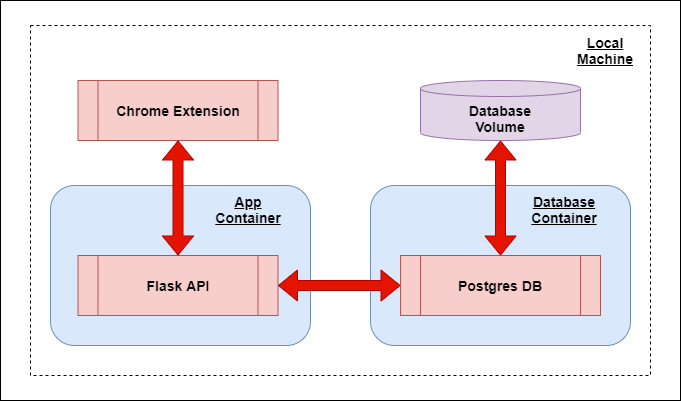

The diagram above was exported from draw.io. Its source (the exported page's mxGraphModel, read from the mxfile embedded in the PNG):
<mxGraphModel dx="868" dy="450" grid="1" gridSize="10" guides="1" tooltips="1" connect="1" arrows="1" fold="1" page="1" pageScale="1" pageWidth="850" pageHeight="1100" math="0" shadow="0">
  <root>
    <mxCell id="0" />
    <mxCell id="1" parent="0" />
    <mxCell id="3igTVD1PbmvbtSAJVtZN-1" value="" style="rounded=0;whiteSpace=wrap;html=1;" parent="1" vertex="1">
      <mxGeometry x="80" y="80" width="680" height="400" as="geometry" />
    </mxCell>
    <mxCell id="UERvnVh9AcaYF68EZ_A0-9" value="" style="rounded=0;whiteSpace=wrap;html=1;dashed=1;" parent="1" vertex="1">
      <mxGeometry x="110" y="105" width="620" height="350" as="geometry" />
    </mxCell>
    <mxCell id="UERvnVh9AcaYF68EZ_A0-1" value="" style="rounded=1;whiteSpace=wrap;html=1;fillColor=#dae8fc;strokeColor=#6c8ebf;" parent="1" vertex="1">
      <mxGeometry x="130" y="265" width="260" height="160" as="geometry" />
    </mxCell>
    <mxCell id="UERvnVh9AcaYF68EZ_A0-2" value="" style="rounded=1;whiteSpace=wrap;html=1;fillColor=#dae8fc;strokeColor=#6c8ebf;" parent="1" vertex="1">
      <mxGeometry x="450" y="265" width="260" height="160" as="geometry" />
    </mxCell>
    <mxCell id="UERvnVh9AcaYF68EZ_A0-3" value="Database Container" style="rounded=0;whiteSpace=wrap;html=1;strokeColor=none;fontSize=14;fontStyle=5;fillColor=none;" parent="1" vertex="1">
      <mxGeometry x="610" y="269" width="68" height="40" as="geometry" />
    </mxCell>
    <mxCell id="UERvnVh9AcaYF68EZ_A0-4" value="App Container" style="rounded=0;whiteSpace=wrap;html=1;fontSize=14;fontStyle=5;fillColor=none;strokeColor=none;" parent="1" vertex="1">
      <mxGeometry x="297.5" y="269" width="60" height="40" as="geometry" />
    </mxCell>
    <mxCell id="UERvnVh9AcaYF68EZ_A0-10" value="Chrome Extension" style="shape=process;whiteSpace=wrap;html=1;backgroundOutline=1;strokeColor=#b85450;fontStyle=1;fontSize=14;fillColor=#f8cecc;" parent="1" vertex="1">
      <mxGeometry x="157.5" y="160" width="200" height="60" as="geometry" />
    </mxCell>
    <mxCell id="UERvnVh9AcaYF68EZ_A0-11" value="Flask API" style="shape=process;whiteSpace=wrap;html=1;backgroundOutline=1;strokeColor=#b85450;fontSize=14;fontStyle=1;fillColor=#f8cecc;" parent="1" vertex="1">
      <mxGeometry x="157.5" y="335" width="200" height="60" as="geometry" />
    </mxCell>
    <mxCell id="UERvnVh9AcaYF68EZ_A0-12" value="Postgres DB" style="shape=process;whiteSpace=wrap;html=1;backgroundOutline=1;strokeColor=#b85450;fontSize=14;fontStyle=1;fillColor=#f8cecc;" parent="1" vertex="1">
      <mxGeometry x="480" y="335" width="200" height="60" as="geometry" />
    </mxCell>
    <mxCell id="UERvnVh9AcaYF68EZ_A0-13" value="Local Machine" style="rounded=0;whiteSpace=wrap;html=1;fontSize=14;fontStyle=5;fillColor=none;strokeColor=none;" parent="1" vertex="1">
      <mxGeometry x="644" y="110" width="82" height="40" as="geometry" />
    </mxCell>
    <mxCell id="UERvnVh9AcaYF68EZ_A0-15" value="" style="shape=flexArrow;endArrow=classic;startArrow=classic;html=1;entryX=0.5;entryY=1;entryDx=0;entryDy=0;exitX=0.5;exitY=0;exitDx=0;exitDy=0;fillColor=#e51400;strokeColor=#B20000;" parent="1" source="UERvnVh9AcaYF68EZ_A0-11" target="UERvnVh9AcaYF68EZ_A0-10" edge="1">
      <mxGeometry width="50" height="50" relative="1" as="geometry">
        <mxPoint x="400" y="255" as="sourcePoint" />
        <mxPoint x="450" y="205" as="targetPoint" />
      </mxGeometry>
    </mxCell>
    <mxCell id="UERvnVh9AcaYF68EZ_A0-16" value="" style="shape=flexArrow;endArrow=classic;startArrow=classic;html=1;exitX=1;exitY=0.5;exitDx=0;exitDy=0;entryX=0;entryY=0.5;entryDx=0;entryDy=0;fillColor=#e51400;strokeColor=#B20000;" parent="1" source="UERvnVh9AcaYF68EZ_A0-11" target="UERvnVh9AcaYF68EZ_A0-12" edge="1">
      <mxGeometry width="50" height="50" relative="1" as="geometry">
        <mxPoint x="400" y="255" as="sourcePoint" />
        <mxPoint x="450" y="205" as="targetPoint" />
      </mxGeometry>
    </mxCell>
    <mxCell id="2J2dATu__423KEFJ1wCK-1" value="&lt;b style=&quot;font-size: 14px ; line-height: 120%&quot;&gt;&lt;br&gt;Database&lt;br&gt;Volume&lt;/b&gt;" style="shape=cylinder2;whiteSpace=wrap;html=1;boundedLbl=1;backgroundOutline=1;size=8;fillColor=#e1d5e7;strokeColor=#9673a6;" vertex="1" parent="1">
      <mxGeometry x="500" y="160" width="160" height="60" as="geometry" />
    </mxCell>
    <mxCell id="2J2dATu__423KEFJ1wCK-2" value="" style="shape=flexArrow;endArrow=classic;startArrow=classic;html=1;exitX=0.5;exitY=0;exitDx=0;exitDy=0;fillColor=#e51400;strokeColor=#B20000;" edge="1" parent="1" source="UERvnVh9AcaYF68EZ_A0-12" target="2J2dATu__423KEFJ1wCK-1">
      <mxGeometry width="50" height="50" relative="1" as="geometry">
        <mxPoint x="272.5" y="345" as="sourcePoint" />
        <mxPoint x="272.5" y="240" as="targetPoint" />
      </mxGeometry>
    </mxCell>
  </root>
</mxGraphModel>